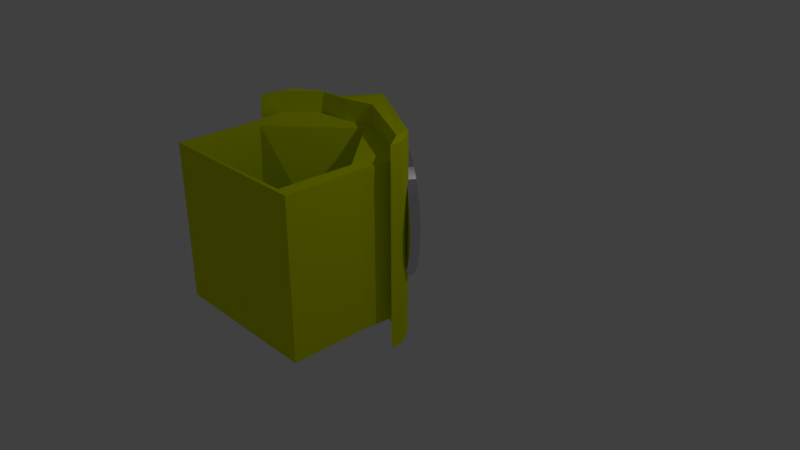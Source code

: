 # Source: WarriorBarrack.blend  (saved by Blender 2.79.0; exported with 4.5.12 LTS)
import bpy
from mathutils import Matrix  # noqa: F401  (used for matrix-valued properties, if any)

bpy.ops.wm.read_factory_settings(use_empty=True)
scene = bpy.context.scene
scene.name = 'Scene'

# ---- collections
col_collection_1 = bpy.data.collections.new('Collection 1'); scene.collection.children.link(col_collection_1)

# ---- materials (node trees are filled in below, after node groups)
mat_iron = bpy.data.materials.new('Iron')
mat_iron.alpha_threshold = 0.0
mat_iron.roughness = 0.5
mat_iron.line_color = (0.0, 0.0, 0.0, 1.0)
mat_secondary = bpy.data.materials.new('Secondary')
mat_secondary.alpha_threshold = 0.0
mat_secondary.roughness = 0.5

# ---- material node trees
mat_iron.use_nodes = True; mat_iron.node_tree.nodes.clear()
_N = mat_iron.node_tree.nodes; _L = mat_iron.node_tree.links
n0 = _N.new('ShaderNodeOutputMaterial'); n0.name = 'Material Output'; n0.location = (300, 300)
n1 = _N.new('ShaderNodeBsdfAnisotropic'); n1.name = 'Anisotropic BSDF'; n1.location = (10, 300)
n1.distribution = 'GGX'
n1.inputs[0].default_value = (0.7976, 0.7477, 0.8007, 1.0)
n1.inputs[1].default_value = 0.2063
n1.inputs[2].default_value = 0.5
_L.new(n1.outputs[0], n0.inputs[0])
n0.is_active_output = True
mat_secondary.use_nodes = True; mat_secondary.node_tree.nodes.clear()
_N = mat_secondary.node_tree.nodes; _L = mat_secondary.node_tree.links
n0 = _N.new('ShaderNodeOutputMaterial'); n0.name = 'Material Output'; n0.location = (300, 300)
n1 = _N.new('ShaderNodeBsdfDiffuse'); n1.name = 'Diffuse BSDF'; n1.location = (10, 300)
n1.inputs[0].default_value = (0.7155, 0.8, 0.0, 1.0)
_L.new(n1.outputs[0], n0.inputs[0])
n0.is_active_output = True

# ---- world
world_world = bpy.data.worlds.new('World'); scene.world = world_world
world_world.color = (0.05088, 0.05088, 0.05088)
world_world.use_sun_shadow = False
world_world.sun_shadow_jitter_overblur = 0.0
world_world.cycles.sampling_method = 'MANUAL'

# ---- cameras
cam_camera = bpy.data.cameras.new('Camera')
cam_camera.clip_end = 100.0
cam_camera.lens = 35.0
cam_camera.sensor_width = 32.0
cam_camera.sensor_height = 18.0
cam_camera.ortho_scale = 7.314
cam_camera.dof.focus_distance = 0.0

# ---- lights
light_lamp = bpy.data.lights.new('Lamp', 'POINT')
light_lamp.transmission_factor = 0.0
light_lamp.cutoff_distance = 30.0
light_lamp.energy = 100.0
light_lamp.shadow_buffer_clip_start = 1.001
light_lamp.shadow_soft_size = 0.1
light_lamp.shadow_maximum_resolution = 0.006
light_lamp.use_absolute_resolution = True

# ---- meshes
me_cube = bpy.data.meshes.new('Cube')
me_cube.from_pydata([(1.0, -1.957, -0.2373), (1.0, -1.957, 1.763), (1.044, -0.3115, -0.2373), (1.044, -0.3115, 1.763), (1.0, -1.957, 0.7627), (1.0, -0.9566, -0.2373), (1.0, -0.9566, 1.763), (1.044, -0.3115, 0.7627), (1.0, -0.9566, 0.7627), (1.052, -0.4931, -0.2373), (1.052, -0.4931, 1.763), (1.052, -0.4931, 0.7627), (1.041, -0.487, 2.033), (1.033, -0.3054, 2.033), (1.062, -0.4991, -0.5053), (1.054, -0.3175, -0.5053), (1.179, -0.7029, -0.2663), (1.171, -0.5213, -0.2663), (1.179, -0.7029, 1.734), (1.171, -0.5213, 1.734), (1.171, -0.5213, 0.7337), (1.179, -0.7029, 0.7337), (1.169, -0.6968, 2.004), (1.161, -0.5152, 2.004), (1.189, -0.7089, -0.5342), (1.181, -0.5273, -0.5342), (0.8378, -0.9566, 1.763), (0.8183, -1.907, 1.763), (0.8378, -0.9956, 0.08584), (0.8183, -1.946, 0.08584), (-1.0, -1.957, -0.2373), (-1.0, -1.957, 1.763), (-1.044, -0.3115, -0.2373), (-1.044, -0.3115, 1.763), (-1.0, -1.957, 0.7627), (2.98e-08, -1.957, -0.2373), (-1.0, -0.9566, -0.2373), (2.98e-08, -1.957, 1.763), (-1.0, -0.9566, 1.763), (-1.044, -0.3115, 0.7627), (-0.3756, 0.6072, -0.3518), (-0.3756, 0.6072, 1.648), (2.98e-08, -0.9566, -0.2373), (-1.0, -0.9566, 0.7627), (-0.3756, 0.4481, 0.6237), (2.98e-08, -1.957, 0.7627), (-1.052, -0.4931, -0.2373), (-1.052, -0.4931, 1.763), (2.98e-08, 0.0848, -0.2859), (2.98e-08, 0.0848, 1.714), (-1.052, -0.4931, 0.7627), (-1.041, -0.487, 2.033), (-1.033, -0.3054, 2.033), (-0.3756, 0.6133, 1.919), (2.98e-08, 0.09087, 1.984), (-1.062, -0.4991, -0.5053), (-1.054, -0.3175, -0.5053), (-0.3756, 0.6012, -0.6198), (2.98e-08, 0.07879, -0.5539), (-1.179, -0.7029, -0.2663), (-1.171, -0.5213, -0.2663), (-1.179, -0.7029, 1.734), (-1.171, -0.5213, 1.734), (-1.171, -0.5213, 0.7337), (-1.179, -0.7029, 0.7337), (-1.169, -0.6968, 2.004), (-1.161, -0.5152, 2.004), (-1.189, -0.7089, -0.5342), (-1.181, -0.5273, -0.5342), (2.98e-08, -1.92, 1.763), (-0.8378, -0.9566, 1.763), (0.004912, -0.03642, 1.718), (-0.8183, -1.907, 1.763), (-0.8378, -0.9956, 0.08584), (2.98e-08, -0.9956, 0.08584), (2.98e-08, -0.546, 0.06488), (2.98e-08, -1.96, 0.08584), (-0.8183, -1.946, 0.08584), (-0.6667, -1.957, -0.2373), (-0.3333, -1.957, -0.2373), (-0.6667, -1.957, 1.763), (-0.3333, -1.957, 1.763), (-0.8209, -0.01459, -0.2755), (-0.5983, 0.05662, -0.3136), (-0.8209, -0.01459, 1.725), (-0.5983, 0.05662, 1.686), (-0.6667, -0.9566, -0.2373), (-0.3333, -0.9566, -0.2373), (-0.5983, 0.03195, 0.67), (-0.8209, -0.02693, 0.7164), (-0.6667, -1.957, 0.7627), (-0.3333, -1.957, 0.7627), (-0.7011, -0.08324, 1.746), (-0.3505, -0.03844, 1.73), (-0.7011, -0.08324, -0.2535), (-0.3505, -0.03844, -0.2697), (-0.8141, -0.01318, 1.995), (-0.5949, 0.05803, 1.957), (-0.6942, -0.08182, 2.017), (-0.3471, -0.03703, 2.001), (-0.8277, -0.01599, -0.5435), (-0.6017, 0.05522, -0.5816), (-0.7079, -0.08464, -0.5215), (-0.3539, -0.03984, -0.5377), (0.7371, -0.08856, 0.1547), (0.6177, -0.01467, 0.1341), (0.6207, -0.01794, 0.04393), (0.5862, -0.07352, 0.04479), (0.755, -0.101, 0.06709), (0.7205, -0.1566, 0.06795), (0.8832, -0.1798, 0.1206), (0.8486, -0.2354, 0.1215), (1.0, -0.2512, 0.2025), (0.9656, -0.3068, 0.2033), (1.102, -0.3126, 0.3095), (1.067, -0.3681, 0.3103), (1.183, -0.3614, 0.4375), (1.149, -0.417, 0.4384), (1.243, -0.396, 0.5817), (1.208, -0.4515, 0.5826), (1.277, -0.4149, 0.7365), (1.242, -0.4704, 0.7374), (1.285, -0.4173, 0.8959), (1.25, -0.4729, 0.8968), (1.266, -0.4034, 1.054), (1.232, -0.4589, 1.055), (1.222, -0.3734, 1.204), (1.187, -0.429, 1.205), (1.153, -0.3287, 1.341), (1.119, -0.3843, 1.342), (1.063, -0.2709, 1.46), (1.029, -0.3265, 1.461), (0.9551, -0.2022, 1.555), (0.9205, -0.2578, 1.556), (0.833, -0.1254, 1.624), (0.7985, -0.181, 1.624), (0.7018, -0.04325, 1.663), (0.6673, -0.09882, 1.664), (0.5664, 0.04099, 1.671), (0.5319, -0.01459, 1.672), (0.4321, 0.1241, 1.648), (0.3976, 0.06851, 1.648), (0.304, 0.2029, 1.594), (0.2695, 0.1473, 1.595), (0.187, 0.2743, 1.512), (0.1524, 0.2187, 1.513), (0.0856, 0.3356, 1.405), (0.05107, 0.28, 1.406), (0.003744, 0.3845, 1.277), (-0.03078, 0.3289, 1.278), (-0.05544, 0.419, 1.133), (-0.08997, 0.3634, 1.134), (-0.08969, 0.4379, 0.9782), (-0.1242, 0.3823, 0.9791), (-0.09768, 0.4404, 0.8188), (-0.1322, 0.3848, 0.8196), (-0.07911, 0.4264, 0.6608), (-0.1136, 0.3708, 0.6617), (-0.03468, 0.3965, 0.5104), (-0.06921, 0.3409, 0.5113), (0.03389, 0.3517, 0.3734), (-0.0006378, 0.2962, 0.3742), (0.124, 0.2939, 0.2549), (0.08944, 0.2384, 0.2558), (0.2321, 0.2253, 0.1596), (0.1976, 0.1697, 0.1604), (0.3541, 0.1484, 0.09108), (0.3196, 0.09285, 0.09194), (0.4853, 0.06629, 0.05203), (0.4508, 0.01072, 0.05289), (0.8511, -0.1586, 0.2023), (0.9551, -0.2221, 0.2751), (1.045, -0.2766, 0.3702), (1.118, -0.3201, 0.4841), (1.171, -0.3508, 0.6123), (1.201, -0.3676, 0.7499), (1.208, -0.3698, 0.8917), (1.192, -0.3574, 1.032), (1.152, -0.3307, 1.166), (1.091, -0.291, 1.288), (1.011, -0.2396, 1.393), (0.915, -0.1785, 1.478), (0.8065, -0.1102, 1.539), (0.6898, -0.03718, 1.573), (0.5695, 0.03772, 1.581), (0.45, 0.1116, 1.56), (0.3361, 0.1816, 1.512), (0.2321, 0.2452, 1.44), (0.1419, 0.2997, 1.344), (0.06914, 0.3431, 1.231), (0.01651, 0.3738, 1.102), (-0.01394, 0.3906, 0.9648), (-0.02104, 0.3928, 0.823), (-0.004525, 0.3804, 0.6826), (0.03498, 0.3538, 0.5489), (0.09594, 0.314, 0.427), (0.176, 0.2626, 0.3217), (0.2722, 0.2016, 0.2369), (0.3807, 0.1332, 0.176), (0.4973, 0.06022, 0.1413), (1.301, -0.3753, 0.7359), (1.226, -0.3281, 0.7493), (0.7264, -0.003727, 1.662), (0.7144, 0.002346, 1.573), (0.6453, 0.02158, 0.04332), (0.7796, -0.06152, 0.06648), (0.5219, 0.09974, 0.1407), (0.6423, 0.02485, 0.1335), (0.4052, 0.1728, 0.1754), (-0.06514, 0.4774, 0.9776), (0.01062, 0.4301, 0.9642), (0.9077, -0.1403, 0.12), (0.2967, 0.2411, 0.2363), (0.5099, 0.1058, 0.05142), (1.025, -0.2117, 0.2018), (0.2006, 0.3022, 0.3211), (1.126, -0.273, 0.3089), (1.07, -0.2371, 0.3696), (0.1205, 0.3535, 0.4264), (1.088, -0.2314, 1.459), (1.036, -0.2001, 1.392), (1.208, -0.3219, 0.4369), (0.05953, 0.3933, 0.5483), (0.1102, 0.3751, 1.405), (0.1665, 0.3392, 1.344), (1.267, -0.3565, 0.5811), (0.02003, 0.4199, 0.682), (0.1485, 0.3335, 0.2543), (0.003513, 0.4324, 0.8224), (1.233, -0.3303, 0.891), (1.309, -0.3778, 0.8953), (1.291, -0.3638, 1.053), (1.216, -0.3178, 1.031), (0.04107, 0.4134, 1.102), (0.594, 0.07724, 1.58), (0.591, 0.08051, 1.67), (1.246, -0.3339, 1.204), (0.09369, 0.3827, 1.23), (0.4567, 0.1636, 1.647), (0.4746, 0.1511, 1.559), (1.178, -0.2892, 1.341), (-0.07313, 0.4799, 0.8181), (0.2566, 0.2847, 1.439), (-0.05455, 0.4659, 0.6602), (0.9796, -0.1627, 1.555), (0.3606, 0.2212, 1.512), (1.143, -0.2806, 0.4835), (0.8576, -0.08586, 1.623), (1.195, -0.3113, 0.6117), (0.7617, -0.04904, 0.1541), (0.831, -0.07068, 1.538), (0.9395, -0.139, 1.477), (0.3285, 0.2424, 1.593), (0.2115, 0.3138, 1.512), (0.0283, 0.424, 1.277), (1.116, -0.2515, 1.287), (-0.03089, 0.4585, 1.132), (1.177, -0.2912, 1.165), (0.2566, 0.2648, 0.159), (0.3787, 0.1879, 0.09047), (0.8756, -0.1191, 0.2017), (0.9796, -0.1826, 0.2745), (-0.01013, 0.436, 0.5098), (0.05844, 0.3913, 0.3727), (0.5525, 0.1483, 0.8895), (0.5467, -0.1558, 0.9189), (0.5411, -0.1471, 0.9471), (0.5359, -0.1329, 0.9731), (0.5313, -0.1138, 0.996), (0.5276, -0.09053, 1.015), (0.5248, -0.06398, 1.029), (0.5231, -0.03518, 1.037), (0.5226, -0.005219, 1.04), (0.5231, 0.02474, 1.037), (0.5248, 0.05354, 1.029), (0.5276, 0.08009, 1.015), (0.5313, 0.1034, 0.996), (0.5359, 0.1225, 0.9731), (0.5411, 0.1367, 0.9471), (0.5467, 0.1454, 0.9189), (0.5411, -0.1558, 0.9172), (0.53, -0.1471, 0.9438), (0.5199, -0.1329, 0.9683), (0.511, -0.1138, 0.9898), (0.5037, -0.09053, 1.007), (0.4982, -0.06398, 1.021), (0.4949, -0.03518, 1.029), (0.4938, -0.005219, 1.031), (0.4949, 0.02474, 1.029), (0.4982, 0.05354, 1.021), (0.5037, 0.08009, 1.007), (0.511, 0.1034, 0.9898), (0.5199, 0.1225, 0.9683), (0.53, 0.1367, 0.9438), (0.5411, 0.1454, 0.9172), (0.5359, -0.1558, 0.9144), (0.5199, -0.1471, 0.9383), (0.5051, -0.1329, 0.9604), (0.4922, -0.1138, 0.9798), (0.4816, -0.09053, 0.9956), (0.4737, -0.06398, 1.007), (0.4688, -0.03518, 1.015), (0.4672, -0.005219, 1.017), (0.4688, 0.02474, 1.015), (0.4737, 0.05354, 1.007), (0.4816, 0.08009, 0.9956), (0.4922, 0.1034, 0.9798), (0.5051, 0.1225, 0.9604), (0.5199, 0.1367, 0.9383), (0.5359, 0.1454, 0.9144), (0.5313, -0.1558, 0.9107), (0.511, -0.1471, 0.931), (0.4922, -0.1329, 0.9498), (0.4757, -0.1138, 0.9663), (0.4622, -0.09053, 0.9798), (0.4522, -0.06398, 0.9898), (0.446, -0.03518, 0.996), (0.4439, -0.005219, 0.9981), (0.446, 0.02474, 0.996), (0.4522, 0.05354, 0.9898), (0.4622, 0.08009, 0.9798), (0.4757, 0.1034, 0.9663), (0.4922, 0.1225, 0.9498), (0.511, 0.1367, 0.931), (0.5313, 0.1454, 0.9107), (0.5276, -0.1558, 0.9061), (0.5037, -0.1471, 0.9221), (0.4816, -0.1329, 0.9369), (0.4622, -0.1138, 0.9498), (0.4464, -0.09053, 0.9604), (0.4346, -0.06398, 0.9683), (0.4273, -0.03518, 0.9731), (0.4248, -0.005219, 0.9748), (0.4273, 0.02474, 0.9731), (0.4346, 0.05354, 0.9683), (0.4464, 0.08009, 0.9604), (0.4622, 0.1034, 0.9498), (0.4816, 0.1225, 0.9369), (0.5037, 0.1367, 0.9221), (0.5276, 0.1454, 0.9061), (0.5248, -0.1558, 0.9009), (0.4982, -0.1471, 0.912), (0.4737, -0.1329, 0.9221), (0.4522, -0.1138, 0.931), (0.4346, -0.09053, 0.9383), (0.4215, -0.06398, 0.9438), (0.4134, -0.03518, 0.9471), (0.4107, -0.005219, 0.9482), (0.4134, 0.02474, 0.9471), (0.4215, 0.05354, 0.9438), (0.4346, 0.08009, 0.9383), (0.4522, 0.1034, 0.931), (0.4737, 0.1225, 0.9221), (0.4982, 0.1367, 0.912), (0.5248, 0.1454, 0.9009), (0.5231, -0.1558, 0.8953), (0.4949, -0.1471, 0.9009), (0.4688, -0.1329, 0.9061), (0.446, -0.1138, 0.9107), (0.4273, -0.09053, 0.9144), (0.4134, -0.06398, 0.9172), (0.4048, -0.03518, 0.9189), (0.4019, -0.005219, 0.9194), (0.4048, 0.02474, 0.9189), (0.4134, 0.05354, 0.9172), (0.4273, 0.08009, 0.9144), (0.446, 0.1034, 0.9107), (0.4688, 0.1225, 0.9061), (0.4949, 0.1367, 0.9009), (0.5231, 0.1454, 0.8953), (0.5226, -0.1558, 0.8895), (0.4938, -0.1471, 0.8895), (0.4672, -0.1329, 0.8895), (0.4439, -0.1138, 0.8895), (0.4248, -0.09053, 0.8895), (0.4107, -0.06398, 0.8895), (0.4019, -0.03518, 0.8895), (0.399, -0.005219, 0.8895), (0.4019, 0.02474, 0.8895), (0.4107, 0.05354, 0.8895), (0.4248, 0.08009, 0.8895), (0.4439, 0.1034, 0.8895), (0.4672, 0.1225, 0.8895), (0.4938, 0.1367, 0.8895), (0.5226, 0.1454, 0.8895), (0.5231, -0.1558, 0.8836), (0.4949, -0.1471, 0.878), (0.4688, -0.1329, 0.8728), (0.446, -0.1138, 0.8683), (0.4273, -0.09053, 0.8646), (0.4134, -0.06398, 0.8618), (0.4048, -0.03518, 0.8601), (0.4019, -0.005219, 0.8595), (0.4048, 0.02474, 0.8601), (0.4134, 0.05354, 0.8618), (0.4273, 0.08009, 0.8646), (0.446, 0.1034, 0.8683), (0.4688, 0.1225, 0.8728), (0.4949, 0.1367, 0.878), (0.5231, 0.1454, 0.8836), (0.5248, -0.1558, 0.878), (0.4982, -0.1471, 0.867), (0.4737, -0.1329, 0.8568), (0.4522, -0.1138, 0.8479), (0.4346, -0.09053, 0.8406), (0.4215, -0.06398, 0.8352), (0.4134, -0.03518, 0.8318), (0.4107, -0.005219, 0.8307), (0.4134, 0.02474, 0.8318), (0.4215, 0.05354, 0.8352), (0.4346, 0.08009, 0.8406), (0.4522, 0.1034, 0.8479), (0.4737, 0.1225, 0.8568), (0.4982, 0.1367, 0.867), (0.5248, 0.1454, 0.878), (0.5276, -0.1558, 0.8728), (0.5037, -0.1471, 0.8568), (0.4816, -0.1329, 0.8421), (0.4622, -0.1138, 0.8291), (0.4464, -0.09053, 0.8185), (0.4346, -0.06398, 0.8107), (0.4273, -0.03518, 0.8058), (0.4248, -0.005219, 0.8042), (0.4273, 0.02474, 0.8058), (0.4346, 0.05354, 0.8107), (0.4464, 0.08009, 0.8185), (0.4622, 0.1034, 0.8291), (0.4816, 0.1225, 0.8421), (0.5037, 0.1367, 0.8568), (0.5276, 0.1454, 0.8728), (0.5313, -0.1558, 0.8683), (0.511, -0.1471, 0.8479), (0.4922, -0.1329, 0.8291), (0.4757, -0.1138, 0.8127), (0.4622, -0.09053, 0.7992), (0.4522, -0.06398, 0.7892), (0.446, -0.03518, 0.783), (0.4439, -0.005219, 0.7809), (0.446, 0.02474, 0.783), (0.4522, 0.05354, 0.7892), (0.4622, 0.08009, 0.7992), (0.4757, 0.1034, 0.8127), (0.4922, 0.1225, 0.8291), (0.511, 0.1367, 0.8479), (0.5313, 0.1454, 0.8683), (0.5359, -0.1558, 0.8646), (0.5199, -0.1471, 0.8406), (0.5051, -0.1329, 0.8185), (0.4922, -0.1138, 0.7992), (0.4816, -0.09053, 0.7833), (0.4737, -0.06398, 0.7715), (0.4688, -0.03518, 0.7642), (0.4672, -0.005219, 0.7618), (0.4688, 0.02474, 0.7642), (0.4737, 0.05354, 0.7715), (0.4816, 0.08009, 0.7833), (0.4922, 0.1034, 0.7992), (0.5051, 0.1225, 0.8185), (0.5199, 0.1367, 0.8406), (0.5359, 0.1454, 0.8646), (0.5411, -0.1558, 0.8618), (0.53, -0.1471, 0.8352), (0.5199, -0.1329, 0.8107), (0.511, -0.1138, 0.7892), (0.5037, -0.09053, 0.7715), (0.4982, -0.06398, 0.7584), (0.4949, -0.03518, 0.7503), (0.4938, -0.005219, 0.7476), (0.4949, 0.02474, 0.7503), (0.4982, 0.05354, 0.7584), (0.5037, 0.08009, 0.7715), (0.511, 0.1034, 0.7892), (0.5199, 0.1225, 0.8107), (0.53, 0.1367, 0.8352), (0.5411, 0.1454, 0.8618), (0.5467, -0.1558, 0.8601), (0.5411, -0.1471, 0.8318), (0.5359, -0.1329, 0.8058), (0.5313, -0.1138, 0.783), (0.5276, -0.09053, 0.7642), (0.5248, -0.06398, 0.7503), (0.5231, -0.03518, 0.7418), (0.5226, -0.005219, 0.7389), (0.5231, 0.02474, 0.7418), (0.5248, 0.05354, 0.7503), (0.5276, 0.08009, 0.7642), (0.5313, 0.1034, 0.783), (0.5359, 0.1225, 0.8058), (0.5411, 0.1367, 0.8318), (0.5467, 0.1454, 0.8601), (0.5525, -0.1558, 0.8595), (0.5525, -0.1471, 0.8307), (0.5525, -0.1329, 0.8042), (0.5525, -0.1138, 0.7809), (0.5525, -0.09053, 0.7618), (0.5525, -0.06398, 0.7476), (0.5525, -0.03518, 0.7389), (0.5525, -0.005219, 0.7359), (0.5525, 0.02474, 0.7389), (0.5525, 0.05354, 0.7476), (0.5525, 0.08009, 0.7618), (0.5525, 0.1034, 0.7809), (0.5525, 0.1225, 0.8042), (0.5525, 0.1367, 0.8307), (0.5525, 0.1454, 0.8595), (0.5584, -0.1558, 0.8601), (0.564, -0.1471, 0.8318), (0.5692, -0.1329, 0.8058), (0.5737, -0.1138, 0.783), (0.5774, -0.09053, 0.7642), (0.5802, -0.06398, 0.7503), (0.5819, -0.03518, 0.7418), (0.5825, -0.005219, 0.7389), (0.5819, 0.02474, 0.7418), (0.5802, 0.05354, 0.7503), (0.5774, 0.08009, 0.7642), (0.5737, 0.1034, 0.783), (0.5692, 0.1225, 0.8058), (0.564, 0.1367, 0.8318), (0.5584, 0.1454, 0.8601), (0.5525, -0.1588, 0.8895), (0.564, -0.1558, 0.8618), (0.575, -0.1471, 0.8352), (0.5852, -0.1329, 0.8107), (0.5941, -0.1138, 0.7892), (0.6014, -0.09053, 0.7715), (0.6068, -0.06398, 0.7584), (0.6102, -0.03518, 0.7503), (0.6113, -0.005219, 0.7476), (0.6102, 0.02474, 0.7503), (0.6068, 0.05354, 0.7584), (0.6014, 0.08009, 0.7715), (0.5941, 0.1034, 0.7892), (0.5852, 0.1225, 0.8107), (0.575, 0.1367, 0.8352), (0.564, 0.1454, 0.8618), (0.5692, -0.1558, 0.8646), (0.5852, -0.1471, 0.8406), (0.5999, -0.1329, 0.8185), (0.6128, -0.1138, 0.7992), (0.6235, -0.09053, 0.7833), (0.6313, -0.06398, 0.7715), (0.6362, -0.03518, 0.7642), (0.6378, -0.005219, 0.7618), (0.6362, 0.02474, 0.7642), (0.6313, 0.05354, 0.7715), (0.6235, 0.08009, 0.7833), (0.6128, 0.1034, 0.7992), (0.5999, 0.1225, 0.8185), (0.5852, 0.1367, 0.8406), (0.5692, 0.1454, 0.8646), (0.5737, -0.1558, 0.8683), (0.5941, -0.1471, 0.8479), (0.6128, -0.1329, 0.8291), (0.6293, -0.1138, 0.8127), (0.6428, -0.09053, 0.7992), (0.6528, -0.06398, 0.7892), (0.659, -0.03518, 0.783), (0.6611, -0.005219, 0.7809), (0.659, 0.02474, 0.783), (0.6528, 0.05354, 0.7892), (0.6428, 0.08009, 0.7992), (0.6293, 0.1034, 0.8127), (0.6128, 0.1225, 0.8291), (0.5941, 0.1367, 0.8479), (0.5737, 0.1454, 0.8683), (0.5774, -0.1558, 0.8728), (0.6014, -0.1471, 0.8568), (0.6235, -0.1329, 0.8421), (0.6428, -0.1138, 0.8291), (0.6587, -0.09053, 0.8185), (0.6705, -0.06398, 0.8107), (0.6777, -0.03518, 0.8058), (0.6802, -0.005219, 0.8042), (0.6777, 0.02474, 0.8058), (0.6705, 0.05354, 0.8107), (0.6587, 0.08009, 0.8185), (0.6428, 0.1034, 0.8291), (0.6235, 0.1225, 0.8421), (0.6014, 0.1367, 0.8568), (0.5774, 0.1454, 0.8728), (0.5802, -0.1558, 0.878), (0.6068, -0.1471, 0.867), (0.6313, -0.1329, 0.8568), (0.6528, -0.1138, 0.8479), (0.6705, -0.09053, 0.8406), (0.6836, -0.06398, 0.8352), (0.6917, -0.03518, 0.8318), (0.6944, -0.005219, 0.8307), (0.6917, 0.02474, 0.8318), (0.6836, 0.05354, 0.8352), (0.6705, 0.08009, 0.8406), (0.6528, 0.1034, 0.8479), (0.6313, 0.1225, 0.8568), (0.6068, 0.1367, 0.867), (0.5802, 0.1454, 0.878), (0.5819, -0.1558, 0.8836), (0.6102, -0.1471, 0.878), (0.6362, -0.1329, 0.8728), (0.659, -0.1138, 0.8683), (0.6777, -0.09053, 0.8646), (0.6917, -0.06398, 0.8618), (0.7002, -0.03518, 0.8601), (0.7031, -0.005219, 0.8595), (0.7002, 0.02474, 0.8601), (0.6917, 0.05354, 0.8618), (0.6777, 0.08009, 0.8646), (0.659, 0.1034, 0.8683), (0.6362, 0.1225, 0.8728), (0.6102, 0.1367, 0.878), (0.5819, 0.1454, 0.8836), (0.5825, -0.1558, 0.8895), (0.6113, -0.1471, 0.8895), (0.6378, -0.1329, 0.8895), (0.6611, -0.1138, 0.8895), (0.6802, -0.09053, 0.8895), (0.6944, -0.06398, 0.8895), (0.7031, -0.03518, 0.8895), (0.7061, -0.005219, 0.8895), (0.7031, 0.02474, 0.8895), (0.6944, 0.05354, 0.8895), (0.6802, 0.08009, 0.8895), (0.6611, 0.1034, 0.8895), (0.6378, 0.1225, 0.8895), (0.6113, 0.1367, 0.8895), (0.5825, 0.1454, 0.8895), (0.5819, -0.1558, 0.8953), (0.6102, -0.1471, 0.9009), (0.6362, -0.1329, 0.9061), (0.659, -0.1138, 0.9107), (0.6777, -0.09053, 0.9144), (0.6917, -0.06398, 0.9172), (0.7002, -0.03518, 0.9189), (0.7031, -0.005219, 0.9194), (0.7002, 0.02474, 0.9189), (0.6917, 0.05354, 0.9172), (0.6777, 0.08009, 0.9144), (0.659, 0.1034, 0.9107), (0.6362, 0.1225, 0.9061), (0.6102, 0.1367, 0.9009), (0.5819, 0.1454, 0.8953), (0.5802, -0.1558, 0.9009), (0.6068, -0.1471, 0.912), (0.6313, -0.1329, 0.9221), (0.6528, -0.1138, 0.931), (0.6705, -0.09053, 0.9383), (0.6836, -0.06398, 0.9438), (0.6917, -0.03518, 0.9471), (0.6944, -0.005219, 0.9482), (0.6917, 0.02474, 0.9471), (0.6836, 0.05354, 0.9438), (0.6705, 0.08009, 0.9383), (0.6528, 0.1034, 0.931), (0.6313, 0.1225, 0.9221), (0.6068, 0.1367, 0.912), (0.5802, 0.1454, 0.9009), (0.5774, -0.1558, 0.9061), (0.6014, -0.1471, 0.9221), (0.6235, -0.1329, 0.9369), (0.6428, -0.1138, 0.9498), (0.6587, -0.09053, 0.9604), (0.6705, -0.06398, 0.9683), (0.6777, -0.03518, 0.9731), (0.6802, -0.005219, 0.9748), (0.6777, 0.02474, 0.9731), (0.6705, 0.05354, 0.9683), (0.6587, 0.08009, 0.9604), (0.6428, 0.1034, 0.9498), (0.6235, 0.1225, 0.9369), (0.6014, 0.1367, 0.9221), (0.5774, 0.1454, 0.9061), (0.5737, -0.1558, 0.9107), (0.5941, -0.1471, 0.931), (0.6128, -0.1329, 0.9498), (0.6293, -0.1138, 0.9663), (0.6428, -0.09053, 0.9798), (0.6528, -0.06398, 0.9898), (0.659, -0.03518, 0.996), (0.6611, -0.005219, 0.9981), (0.659, 0.02474, 0.996), (0.6528, 0.05354, 0.9898), (0.6428, 0.08009, 0.9798), (0.6293, 0.1034, 0.9663), (0.6128, 0.1225, 0.9498), (0.5941, 0.1367, 0.931), (0.5737, 0.1454, 0.9107), (0.5692, -0.1558, 0.9144), (0.5852, -0.1471, 0.9383), (0.5999, -0.1329, 0.9604), (0.6128, -0.1138, 0.9798), (0.6235, -0.09053, 0.9956), (0.6313, -0.06398, 1.007), (0.6362, -0.03518, 1.015), (0.6378, -0.005219, 1.017), (0.6362, 0.02474, 1.015), (0.6313, 0.05354, 1.007), (0.6235, 0.08009, 0.9956), (0.6128, 0.1034, 0.9798), (0.5999, 0.1225, 0.9604), (0.5852, 0.1367, 0.9383), (0.5692, 0.1454, 0.9144), (0.564, -0.1558, 0.9172), (0.575, -0.1471, 0.9438), (0.5852, -0.1329, 0.9683), (0.5941, -0.1138, 0.9898), (0.6014, -0.09053, 1.007), (0.6068, -0.06398, 1.021), (0.6102, -0.03518, 1.029), (0.6113, -0.005219, 1.031), (0.6102, 0.02474, 1.029), (0.6068, 0.05354, 1.021), (0.6014, 0.08009, 1.007), (0.5941, 0.1034, 0.9898), (0.5852, 0.1225, 0.9683), (0.575, 0.1367, 0.9438), (0.564, 0.1454, 0.9172), (0.5584, -0.1558, 0.9189), (0.564, -0.1471, 0.9471), (0.5692, -0.1329, 0.9731), (0.5737, -0.1138, 0.996), (0.5774, -0.09053, 1.015), (0.5802, -0.06398, 1.029), (0.5819, -0.03518, 1.037), (0.5825, -0.005219, 1.04), (0.5819, 0.02474, 1.037), (0.5802, 0.05354, 1.029), (0.5774, 0.08009, 1.015), (0.5737, 0.1034, 0.996), (0.5692, 0.1225, 0.9731), (0.564, 0.1367, 0.9471), (0.5584, 0.1454, 0.9189), (0.5525, -0.1558, 0.9194), (0.5525, -0.1471, 0.9482), (0.5525, -0.1329, 0.9748), (0.5525, -0.1138, 0.9981), (0.5525, -0.09053, 1.017), (0.5525, -0.06398, 1.031), (0.5525, -0.03518, 1.04), (0.5525, -0.005219, 1.043), (0.5525, 0.02474, 1.04), (0.5525, 0.05354, 1.031), (0.5525, 0.08009, 1.017), (0.5525, 0.1034, 0.9981), (0.5525, 0.1225, 0.9748), (0.5525, 0.1367, 0.9482), (0.5525, 0.1454, 0.9194)], [], [(9, 5, 42, 48), (5, 0, 35, 42), (1, 6, 26, 27, 69, 37), (4, 8, 6, 1), (0, 5, 8, 4), (7, 44, 41, 3), (2, 40, 44, 7), (0, 4, 45, 35), (4, 1, 37, 45), (5, 9, 11, 8), (6, 10, 49, 71, 26), (8, 11, 10, 6), (3, 41, 53, 13), (12, 13, 53, 54), (49, 10, 12, 54), (9, 48, 58, 14), (40, 2, 15, 57), (15, 14, 58, 57), (15, 2, 17, 25), (11, 9, 16, 21), (3, 13, 23, 19), (9, 14, 24, 16), (21, 20, 19, 18), (16, 17, 20, 21), (17, 16, 24, 25), (18, 19, 23, 22), (7, 3, 19, 20), (12, 10, 18, 22), (10, 11, 21, 18), (2, 7, 20, 17), (14, 15, 25, 24), (13, 12, 22, 23), (27, 26, 28, 29), (69, 27, 29, 76), (28, 75, 74), (76, 29, 28, 74), (26, 71, 75, 28), (95, 48, 42, 87), (87, 42, 35, 79), (31, 80, 81, 37, 69, 72, 70, 38), (34, 31, 38, 43), (30, 34, 43, 36), (88, 85, 41, 44), (83, 88, 44, 40), (79, 35, 45, 91), (91, 45, 37, 81), (36, 43, 50, 46), (38, 70, 71, 49, 93, 92, 47), (43, 38, 47, 50), (85, 97, 53, 41), (99, 54, 53, 97), (92, 98, 51, 47), (95, 103, 58, 48), (82, 100, 56, 32), (101, 57, 58, 103), (56, 68, 60, 32), (50, 64, 59, 46), (33, 62, 66, 52), (46, 59, 67, 55), (64, 61, 62, 63), (59, 64, 63, 60), (60, 68, 67, 59), (61, 65, 66, 62), (39, 63, 62, 33), (51, 65, 61, 47), (47, 61, 64, 50), (32, 60, 63, 39), (55, 67, 68, 56), (52, 66, 65, 51), (72, 77, 73, 70), (69, 76, 77, 72), (73, 74, 75), (76, 74, 73, 77), (70, 73, 75, 71), (56, 100, 102, 55), (100, 101, 103, 102), (40, 57, 101, 83), (83, 101, 100, 82), (46, 55, 102, 94), (94, 102, 103, 95), (49, 54, 99, 93), (93, 99, 98, 92), (51, 98, 96, 52), (98, 99, 97, 96), (33, 52, 96, 84), (84, 96, 97, 85), (34, 90, 80, 31), (90, 91, 81, 80), (30, 78, 90, 34), (78, 79, 91, 90), (32, 39, 89, 82), (82, 89, 88, 83), (39, 33, 84, 89), (89, 84, 85, 88), (36, 86, 78, 30), (86, 87, 79, 78), (46, 94, 86, 36), (94, 95, 87, 86), (252, 253, 242, 245), (118, 120, 200, 225), (106, 107, 109, 108), (200, 230, 229, 201), (188, 187, 242, 224), (108, 109, 111, 110), (211, 214, 261, 260), (128, 130, 219, 240), (110, 111, 113, 112), (258, 259, 208, 212), (183, 182, 250, 203), (112, 113, 115, 114), (254, 256, 233, 237), (138, 140, 238, 235), (114, 115, 117, 116), (244, 247, 250, 251), (178, 177, 232, 257), (116, 117, 119, 118), (204, 205, 249, 207), (148, 150, 256, 254), (118, 119, 121, 120), (221, 225, 248, 246), (199, 198, 208, 206), (120, 121, 123, 122), (241, 243, 226, 228), (173, 172, 217, 246), (122, 123, 125, 124), (235, 238, 239, 234), (194, 193, 226, 222), (124, 125, 127, 126), (230, 231, 232, 229), (105, 199, 206, 207), (126, 127, 129, 128), (263, 227, 215, 218), (158, 160, 263, 262), (128, 129, 131, 130), (253, 223, 224, 242), (116, 118, 225, 221), (130, 131, 133, 132), (240, 219, 220, 255), (189, 188, 224, 237), (132, 133, 135, 134), (214, 216, 217, 261), (106, 108, 205, 204), (134, 135, 137, 136), (259, 213, 206, 208), (126, 128, 240, 236), (136, 137, 139, 138), (256, 209, 210, 233), (184, 183, 203, 234), (138, 139, 141, 140), (247, 202, 203, 250), (168, 106, 204, 213), (140, 141, 143, 142), (225, 200, 201, 248), (136, 138, 235, 202), (142, 143, 145, 144), (243, 262, 222, 226), (179, 178, 257, 255), (144, 145, 147, 146), (238, 252, 245, 239), (146, 148, 254, 223), (146, 147, 149, 148), (231, 236, 257, 232), (174, 173, 246, 248), (148, 149, 151, 150), (205, 211, 260, 249), (195, 194, 222, 218), (150, 151, 153, 152), (227, 258, 212, 215), (156, 158, 262, 243), (152, 153, 155, 154), (223, 254, 237, 224), (114, 116, 221, 216), (154, 155, 157, 156), (219, 244, 251, 220), (104, 105, 207, 249), (156, 157, 159, 158), (213, 204, 207, 206), (190, 189, 237, 233), (158, 159, 161, 160), (216, 221, 246, 217), (166, 168, 213, 259), (160, 161, 163, 162), (209, 241, 228, 210), (124, 126, 236, 231), (162, 163, 165, 164), (202, 235, 234, 203), (185, 184, 234, 239), (164, 165, 167, 166), (109, 107, 169, 167, 165, 163, 161, 159, 157, 155, 153, 151, 149, 147, 145, 143, 141, 139, 137, 135, 133, 131, 129, 127, 125, 123, 121, 119, 117, 115, 113, 111), (105, 104, 170, 171, 172, 173, 174, 175, 176, 177, 178, 179, 180, 181, 182, 183, 184, 185, 186, 187, 188, 189, 190, 191, 192, 193, 194, 195, 196, 197, 198, 199), (166, 167, 169, 168), (236, 240, 255, 257), (134, 136, 202, 247), (168, 169, 107, 106), (180, 179, 255, 220), (262, 263, 218, 222), (160, 162, 227, 263), (193, 192, 228, 226), (172, 171, 261, 217), (108, 110, 211, 205), (150, 152, 209, 256), (198, 197, 212, 208), (177, 176, 229, 232), (140, 142, 252, 238), (182, 181, 251, 250), (130, 132, 244, 219), (187, 186, 245, 242), (120, 122, 230, 200), (162, 164, 258, 227), (192, 191, 210, 228), (171, 170, 260, 261), (110, 112, 214, 211), (152, 154, 241, 209), (197, 196, 215, 212), (176, 175, 201, 229), (142, 144, 253, 252), (181, 180, 220, 251), (132, 134, 247, 244), (186, 185, 239, 245), (122, 124, 231, 230), (164, 166, 259, 258), (191, 190, 233, 210), (170, 104, 249, 260), (112, 114, 216, 214), (154, 156, 243, 241), (196, 195, 218, 215), (175, 174, 248, 201), (144, 146, 223, 253), (741, 740, 274, 275), (734, 733, 267, 268), (742, 741, 275, 276), (735, 734, 268, 269), (743, 742, 276, 277), (736, 735, 269, 270), (744, 743, 277, 278), (737, 736, 270, 271), (745, 744, 278, 279), (738, 737, 271, 272), (731, 520, 265), (264, 745, 279), (739, 738, 272, 273), (732, 731, 265, 266), (740, 739, 273, 274), (733, 732, 266, 267), (274, 273, 288, 289), (267, 266, 281, 282), (275, 274, 289, 290), (268, 267, 282, 283), (276, 275, 290, 291), (269, 268, 283, 284), (277, 276, 291, 292), (270, 269, 284, 285), (278, 277, 292, 293), (271, 270, 285, 286), (279, 278, 293, 294), (272, 271, 286, 287), (265, 520, 280), (264, 279, 294), (273, 272, 287, 288), (266, 265, 280, 281), (293, 292, 307, 308), (286, 285, 300, 301), (294, 293, 308, 309), (287, 286, 301, 302), (280, 520, 295), (264, 294, 309), (288, 287, 302, 303), (281, 280, 295, 296), (289, 288, 303, 304), (282, 281, 296, 297), (290, 289, 304, 305), (283, 282, 297, 298), (291, 290, 305, 306), (284, 283, 298, 299), (292, 291, 306, 307), (285, 284, 299, 300), (297, 296, 311, 312), (305, 304, 319, 320), (298, 297, 312, 313), (306, 305, 320, 321), (299, 298, 313, 314), (307, 306, 321, 322), (300, 299, 314, 315), (308, 307, 322, 323), (301, 300, 315, 316), (309, 308, 323, 324), (302, 301, 316, 317), (295, 520, 310), (264, 309, 324), (303, 302, 317, 318), (296, 295, 310, 311), (304, 303, 318, 319), (316, 315, 330, 331), (324, 323, 338, 339), (317, 316, 331, 332), (310, 520, 325), (264, 324, 339), (318, 317, 332, 333), (311, 310, 325, 326), (319, 318, 333, 334), (312, 311, 326, 327), (320, 319, 334, 335), (313, 312, 327, 328), (321, 320, 335, 336), (314, 313, 328, 329), (322, 321, 336, 337), (315, 314, 329, 330), (323, 322, 337, 338), (335, 334, 349, 350), (328, 327, 342, 343), (336, 335, 350, 351), (329, 328, 343, 344), (337, 336, 351, 352), (330, 329, 344, 345), (338, 337, 352, 353), (331, 330, 345, 346), (339, 338, 353, 354), (332, 331, 346, 347), (325, 520, 340), (264, 339, 354), (333, 332, 347, 348), (326, 325, 340, 341), (334, 333, 348, 349), (327, 326, 341, 342), (354, 353, 368, 369), (347, 346, 361, 362), (340, 520, 355), (264, 354, 369), (348, 347, 362, 363), (341, 340, 355, 356), (349, 348, 363, 364), (342, 341, 356, 357), (350, 349, 364, 365), (343, 342, 357, 358), (351, 350, 365, 366), (344, 343, 358, 359), (352, 351, 366, 367), (345, 344, 359, 360), (353, 352, 367, 368), (346, 345, 360, 361), (358, 357, 372, 373), (366, 365, 380, 381), (359, 358, 373, 374), (367, 366, 381, 382), (360, 359, 374, 375), (368, 367, 382, 383), (361, 360, 375, 376), (369, 368, 383, 384), (362, 361, 376, 377), (355, 520, 370), (264, 369, 384), (363, 362, 377, 378), (356, 355, 370, 371), (364, 363, 378, 379), (357, 356, 371, 372), (365, 364, 379, 380), (377, 376, 391, 392), (370, 520, 385), (264, 384, 399), (378, 377, 392, 393), (371, 370, 385, 386), (379, 378, 393, 394), (372, 371, 386, 387), (380, 379, 394, 395), (373, 372, 387, 388), (381, 380, 395, 396), (374, 373, 388, 389), (382, 381, 396, 397), (375, 374, 389, 390), (383, 382, 397, 398), (376, 375, 390, 391), (384, 383, 398, 399), (396, 395, 410, 411), (389, 388, 403, 404), (397, 396, 411, 412), (390, 389, 404, 405), (398, 397, 412, 413), (391, 390, 405, 406), (399, 398, 413, 414), (392, 391, 406, 407), (385, 520, 400), (264, 399, 414), (393, 392, 407, 408), (386, 385, 400, 401), (394, 393, 408, 409), (387, 386, 401, 402), (395, 394, 409, 410), (388, 387, 402, 403), (264, 414, 429), (408, 407, 422, 423), (401, 400, 415, 416), (409, 408, 423, 424), (402, 401, 416, 417), (410, 409, 424, 425), (403, 402, 417, 418), (411, 410, 425, 426), (404, 403, 418, 419), (412, 411, 426, 427), (405, 404, 419, 420), (413, 412, 427, 428), (406, 405, 420, 421), (414, 413, 428, 429), (407, 406, 421, 422), (400, 520, 415), (427, 426, 441, 442), (420, 419, 434, 435), (428, 427, 442, 443), (421, 420, 435, 436), (429, 428, 443, 444), (422, 421, 436, 437), (415, 520, 430), (264, 429, 444), (423, 422, 437, 438), (416, 415, 430, 431), (424, 423, 438, 439), (417, 416, 431, 432), (425, 424, 439, 440), (418, 417, 432, 433), (426, 425, 440, 441), (419, 418, 433, 434), (431, 430, 445, 446), (439, 438, 453, 454), (432, 431, 446, 447), (440, 439, 454, 455), (433, 432, 447, 448), (441, 440, 455, 456), (434, 433, 448, 449), (442, 441, 456, 457), (435, 434, 449, 450), (443, 442, 457, 458), (436, 435, 450, 451), (444, 443, 458, 459), (437, 436, 451, 452), (430, 520, 445), (264, 444, 459), (438, 437, 452, 453), (450, 449, 464, 465), (458, 457, 472, 473), (451, 450, 465, 466), (459, 458, 473, 474), (452, 451, 466, 467), (445, 520, 460), (264, 459, 474), (453, 452, 467, 468), (446, 445, 460, 461), (454, 453, 468, 469), (447, 446, 461, 462), (455, 454, 469, 470), (448, 447, 462, 463), (456, 455, 470, 471), (449, 448, 463, 464), (457, 456, 471, 472), (469, 468, 483, 484), (462, 461, 476, 477), (470, 469, 484, 485), (463, 462, 477, 478), (471, 470, 485, 486), (464, 463, 478, 479), (472, 471, 486, 487), (465, 464, 479, 480), (473, 472, 487, 488), (466, 465, 480, 481), (474, 473, 488, 489), (467, 466, 481, 482), (460, 520, 475), (264, 474, 489), (468, 467, 482, 483), (461, 460, 475, 476), (488, 487, 502, 503), (481, 480, 495, 496), (489, 488, 503, 504), (482, 481, 496, 497), (475, 520, 490), (264, 489, 504), (483, 482, 497, 498), (476, 475, 490, 491), (484, 483, 498, 499), (477, 476, 491, 492), (485, 484, 499, 500), (478, 477, 492, 493), (486, 485, 500, 501), (479, 478, 493, 494), (487, 486, 501, 502), (480, 479, 494, 495), (492, 491, 506, 507), (500, 499, 514, 515), (493, 492, 507, 508), (501, 500, 515, 516), (494, 493, 508, 509), (502, 501, 516, 517), (495, 494, 509, 510), (503, 502, 517, 518), (496, 495, 510, 511), (504, 503, 518, 519), (497, 496, 511, 512), (490, 520, 505), (264, 504, 519), (498, 497, 512, 513), (491, 490, 505, 506), (499, 498, 513, 514), (511, 510, 526, 527), (519, 518, 534, 535), (512, 511, 527, 528), (505, 520, 521), (264, 519, 535), (513, 512, 528, 529), (506, 505, 521, 522), (514, 513, 529, 530), (507, 506, 522, 523), (515, 514, 530, 531), (508, 507, 523, 524), (516, 515, 531, 532), (509, 508, 524, 525), (517, 516, 532, 533), (510, 509, 525, 526), (518, 517, 533, 534), (531, 530, 545, 546), (524, 523, 538, 539), (532, 531, 546, 547), (525, 524, 539, 540), (533, 532, 547, 548), (526, 525, 540, 541), (534, 533, 548, 549), (527, 526, 541, 542), (535, 534, 549, 550), (528, 527, 542, 543), (521, 520, 536), (264, 535, 550), (529, 528, 543, 544), (522, 521, 536, 537), (530, 529, 544, 545), (523, 522, 537, 538), (550, 549, 564, 565), (543, 542, 557, 558), (536, 520, 551), (264, 550, 565), (544, 543, 558, 559), (537, 536, 551, 552), (545, 544, 559, 560), (538, 537, 552, 553), (546, 545, 560, 561), (539, 538, 553, 554), (547, 546, 561, 562), (540, 539, 554, 555), (548, 547, 562, 563), (541, 540, 555, 556), (549, 548, 563, 564), (542, 541, 556, 557), (562, 561, 576, 577), (555, 554, 569, 570), (563, 562, 577, 578), (556, 555, 570, 571), (564, 563, 578, 579), (557, 556, 571, 572), (565, 564, 579, 580), (558, 557, 572, 573), (551, 520, 566), (264, 565, 580), (559, 558, 573, 574), (552, 551, 566, 567), (560, 559, 574, 575), (553, 552, 567, 568), (561, 560, 575, 576), (554, 553, 568, 569), (566, 520, 581), (264, 580, 595), (574, 573, 588, 589), (567, 566, 581, 582), (575, 574, 589, 590), (568, 567, 582, 583), (576, 575, 590, 591), (569, 568, 583, 584), (577, 576, 591, 592), (570, 569, 584, 585), (578, 577, 592, 593), (571, 570, 585, 586), (579, 578, 593, 594), (572, 571, 586, 587), (580, 579, 594, 595), (573, 572, 587, 588), (585, 584, 599, 600), (593, 592, 607, 608), (586, 585, 600, 601), (594, 593, 608, 609), (587, 586, 601, 602), (595, 594, 609, 610), (588, 587, 602, 603), (581, 520, 596), (264, 595, 610), (589, 588, 603, 604), (582, 581, 596, 597), (590, 589, 604, 605), (583, 582, 597, 598), (591, 590, 605, 606), (584, 583, 598, 599), (592, 591, 606, 607), (604, 603, 618, 619), (597, 596, 611, 612), (605, 604, 619, 620), (598, 597, 612, 613), (606, 605, 620, 621), (599, 598, 613, 614), (607, 606, 621, 622), (600, 599, 614, 615), (608, 607, 622, 623), (601, 600, 615, 616), (609, 608, 623, 624), (602, 601, 616, 617), (610, 609, 624, 625), (603, 602, 617, 618), (596, 520, 611), (264, 610, 625), (623, 622, 637, 638), (616, 615, 630, 631), (624, 623, 638, 639), (617, 616, 631, 632), (625, 624, 639, 640), (618, 617, 632, 633), (611, 520, 626), (264, 625, 640), (619, 618, 633, 634), (612, 611, 626, 627), (620, 619, 634, 635), (613, 612, 627, 628), (621, 620, 635, 636), (614, 613, 628, 629), (622, 621, 636, 637), (615, 614, 629, 630), (627, 626, 641, 642), (635, 634, 649, 650), (628, 627, 642, 643), (636, 635, 650, 651), (629, 628, 643, 644), (637, 636, 651, 652), (630, 629, 644, 645), (638, 637, 652, 653), (631, 630, 645, 646), (639, 638, 653, 654), (632, 631, 646, 647), (640, 639, 654, 655), (633, 632, 647, 648), (626, 520, 641), (264, 640, 655), (634, 633, 648, 649), (646, 645, 660, 661), (654, 653, 668, 669), (647, 646, 661, 662), (655, 654, 669, 670), (648, 647, 662, 663), (641, 520, 656), (264, 655, 670), (649, 648, 663, 664), (642, 641, 656, 657), (650, 649, 664, 665), (643, 642, 657, 658), (651, 650, 665, 666), (644, 643, 658, 659), (652, 651, 666, 667), (645, 644, 659, 660), (653, 652, 667, 668), (665, 664, 679, 680), (658, 657, 672, 673), (666, 665, 680, 681), (659, 658, 673, 674), (667, 666, 681, 682), (660, 659, 674, 675), (668, 667, 682, 683), (661, 660, 675, 676), (669, 668, 683, 684), (662, 661, 676, 677), (670, 669, 684, 685), (663, 662, 677, 678), (656, 520, 671), (264, 670, 685), (664, 663, 678, 679), (657, 656, 671, 672), (684, 683, 698, 699), (677, 676, 691, 692), (685, 684, 699, 700), (678, 677, 692, 693), (671, 520, 686), (264, 685, 700), (679, 678, 693, 694), (672, 671, 686, 687), (680, 679, 694, 695), (673, 672, 687, 688), (681, 680, 695, 696), (674, 673, 688, 689), (682, 681, 696, 697), (675, 674, 689, 690), (683, 682, 697, 698), (676, 675, 690, 691), (696, 695, 710, 711), (689, 688, 703, 704), (697, 696, 711, 712), (690, 689, 704, 705), (698, 697, 712, 713), (691, 690, 705, 706), (699, 698, 713, 714), (692, 691, 706, 707), (700, 699, 714, 715), (693, 692, 707, 708), (686, 520, 701), (264, 700, 715), (694, 693, 708, 709), (687, 686, 701, 702), (695, 694, 709, 710), (688, 687, 702, 703), (715, 714, 729, 730), (708, 707, 722, 723), (701, 520, 716), (264, 715, 730), (709, 708, 723, 724), (702, 701, 716, 717), (710, 709, 724, 725), (703, 702, 717, 718), (711, 710, 725, 726), (704, 703, 718, 719), (712, 711, 726, 727), (705, 704, 719, 720), (713, 712, 727, 728), (706, 705, 720, 721), (714, 713, 728, 729), (707, 706, 721, 722), (719, 718, 733, 734), (727, 726, 741, 742), (720, 719, 734, 735), (728, 727, 742, 743), (721, 720, 735, 736), (729, 728, 743, 744), (722, 721, 736, 737), (730, 729, 744, 745), (723, 722, 737, 738), (716, 520, 731), (264, 730, 745), (724, 723, 738, 739), (717, 716, 731, 732), (725, 724, 739, 740), (718, 717, 732, 733), (726, 725, 740, 741)])
me_cube.polygons.foreach_set('material_index', [2, 2, 2, 2, 2, 2, 2, 2, 2, 2, 2, 2, 2, 2, 2, 2, 2, 2, 2, 2, 2, 2, 2, 2, 2, 2, 2, 2, 2, 2, 2, 2, 2, 2, 2, 2, 2, 2, 2, 2, 2, 2, 2, 2, 2, 2, 2, 2, 2, 2, 2, 2, 2, 2, 2, 2, 2, 2, 2, 2, 2, 2, 2, 2, 2, 2, 2, 2, 2, 2, 2, 2, 2, 2, 2, 2, 2, 2, 2, 2, 2, 2, 2, 2, 2, 2, 2, 2, 2, 2, 2, 2, 2, 2, 2, 2, 2, 2, 0, 0, 0, 0, 0, 0, 0, 0, 0, 0, 0, 0, 0, 0, 0, 0, 0, 0, 0, 0, 0, 0, 0, 0, 0, 0, 0, 0, 0, 0, 0, 0, 0, 0, 0, 0, 0, 0, 0, 0, 0, 0, 0, 0, 0, 0, 0, 0, 0, 0, 0, 0, 0, 0, 0, 0, 0, 0, 0, 0, 0, 0, 0, 0, 0, 0, 0, 0, 0, 0, 0, 0, 0, 0, 0, 0, 0, 0, 0, 0, 0, 0, 0, 0, 0, 0, 0, 0, 0, 0, 2, 2, 0, 0, 0, 0, 0, 0, 0, 0, 0, 0, 0, 0, 0, 0, 0, 0, 0, 0, 0, 0, 0, 0, 0, 0, 0, 0, 0, 0, 0, 0, 0, 0, 0, 0, 0, 0, 0, 0, 0, 0, 0, 0, 0, 0, 0, 0, 0, 0, 0, 0, 0, 0, 0, 0, 0, 0, 0, 0, 0, 0, 0, 0, 0, 0, 0, 0, 0, 0, 0, 0, 0, 0, 0, 0, 0, 0, 0, 0, 0, 0, 0, 0, 0, 0, 0, 0, 0, 0, 0, 0, 0, 0, 0, 0, 0, 0, 0, 0, 0, 0, 0, 0, 0, 0, 0, 0, 0, 0, 0, 0, 0, 0, 0, 0, 0, 0, 0, 0, 0, 0, 0, 0, 0, 0, 0, 0, 0, 0, 0, 0, 0, 0, 0, 0, 0, 0, 0, 0, 0, 0, 0, 0, 0, 0, 0, 0, 0, 0, 0, 0, 0, 0, 0, 0, 0, 0, 0, 0, 0, 0, 0, 0, 0, 0, 0, 0, 0, 0, 0, 0, 0, 0, 0, 0, 0, 0, 0, 0, 0, 0, 0, 0, 0, 0, 0, 0, 0, 0, 0, 0, 0, 0, 0, 0, 0, 0, 0, 0, 0, 0, 0, 0, 0, 0, 0, 0, 0, 0, 0, 0, 0, 0, 0, 0, 0, 0, 0, 0, 0, 0, 0, 0, 0, 0, 0, 0, 0, 0, 0, 0, 0, 0, 0, 0, 0, 0, 0, 0, 0, 0, 0, 0, 0, 0, 0, 0, 0, 0, 0, 0, 0, 0, 0, 0, 0, 0, 0, 0, 0, 0, 0, 0, 0, 0, 0, 0, 0, 0, 0, 0, 0, 0, 0, 0, 0, 0, 0, 0, 0, 0, 0, 0, 0, 0, 0, 0, 0, 0, 0, 0, 0, 0, 0, 0, 0, 0, 0, 0, 0, 0, 0, 0, 0, 0, 0, 0, 0, 0, 0, 0, 0, 0, 0, 0, 0, 0, 0, 0, 0, 0, 0, 0, 0, 0, 0, 0, 0, 0, 0, 0, 0, 0, 0, 0, 0, 0, 0, 0, 0, 0, 0, 0, 0, 0, 0, 0, 0, 0, 0, 0, 0, 0, 0, 0, 0, 0, 0, 0, 0, 0, 0, 0, 0, 0, 0, 0, 0, 0, 0, 0, 0, 0, 0, 0, 0, 0, 0, 0, 0, 0, 0, 0, 0, 0, 0, 0, 0, 0, 0, 0, 0, 0, 0, 0, 0, 0, 0, 0, 0, 0, 0, 0, 0, 0, 0, 0, 0, 0, 0, 0, 0, 0, 0, 0, 0, 0, 0, 0, 0, 0, 0, 0, 0, 0, 0, 0, 0, 0, 0, 0, 0, 0, 0, 0, 0, 0, 0, 0, 0, 0, 0, 0, 0, 0, 0, 0, 0, 0, 0, 0, 0, 0, 0, 0, 0, 0, 0, 0, 0, 0, 0, 0, 0, 0, 0, 0, 0, 0, 0, 0, 0, 0, 0, 0, 0, 0, 0, 0, 0, 0, 0, 0, 0, 0, 0, 0, 0, 0, 0, 0, 0, 0, 0, 0, 0, 0, 0, 0, 0, 0, 0, 0, 0, 0, 0, 0, 0, 0, 0, 0, 0, 0, 0, 0, 0, 0, 0, 0, 0, 0, 0, 0, 0, 0, 0, 0, 0, 0, 0, 0, 0, 0, 0, 0, 0, 0, 0, 0, 0, 0, 0, 0, 0, 0, 0, 0, 0, 0, 0, 0])
me_cube.materials.append(mat_iron)
me_cube.materials.append(None)
me_cube.materials.append(mat_secondary)
me_cube.use_remesh_preserve_volume = False
me_cube.use_remesh_preserve_attributes = False
me_cube.use_mirror_vertex_groups = False
me_cube.update()

# ---- objects
ob_cube = bpy.data.objects.new('Cube', me_cube)
ob_lamp = bpy.data.objects.new('Lamp', light_lamp)
ob_camera = bpy.data.objects.new('Camera', cam_camera)

# ---- transforms, parenting, visibility, modifiers, constraints
ob_cube.location = (0.0, 0.0, 0.0)
ob_cube.lock_rotations_4d = False
ob_cube.empty_display_type = 'ARROWS'
ob_cube.lineart.crease_threshold = 0.0
ob_lamp.location = (4.076, 1.005, 5.904)
ob_lamp.rotation_euler = (0.6503, 0.05522, 1.866)
ob_lamp.lock_rotations_4d = False
ob_lamp.empty_display_type = 'ARROWS'
ob_lamp.color = (0.0, 0.0, 0.0, 0.0)
ob_lamp.lineart.crease_threshold = 0.0
ob_camera.location = (7.481, -6.508, 5.344)
ob_camera.rotation_euler = (1.109, 0.0, 0.8149)
ob_camera.lock_rotations_4d = False
ob_camera.empty_display_type = 'ARROWS'
ob_camera.color = (0.0, 0.0, 0.0, 0.0)
ob_camera.display_type = 'WIRE'
ob_camera.lineart.crease_threshold = 0.0

# ---- collection membership
col_collection_1.objects.link(ob_cube)
col_collection_1.objects.link(ob_lamp)
col_collection_1.objects.link(ob_camera)

# ---- scene / render settings (as saved in the file)
scene.camera = ob_camera
scene.frame_start = 1; scene.frame_end = 250; scene.frame_set(1)
scene.render.engine = 'CYCLES'
scene.render.resolution_percentage = 50
scene.render.dither_intensity = 0.0
scene.cycles.use_denoising = False
scene.cycles.samples = 128
scene.cycles.sampling_pattern = 'TABULATED_SOBOL'
scene.cycles.use_adaptive_sampling = False
scene.cycles.use_light_tree = False
scene.cycles.blur_glossy = 0.0
scene.cycles.sample_clamp_indirect = 0.0
scene.view_settings.view_transform = 'Standard'
bpy.context.view_layer.update()
